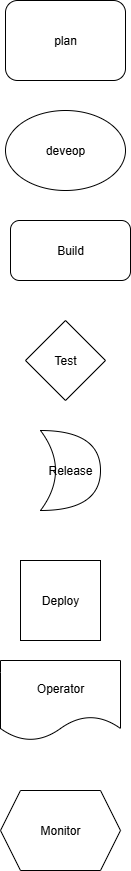

The diagram above was exported from draw.io. Its source (the exported page's mxGraphModel, read from the mxfile embedded in the PNG):
<mxGraphModel dx="1042" dy="527" grid="1" gridSize="10" guides="1" tooltips="1" connect="1" arrows="1" fold="1" page="1" pageScale="1" pageWidth="850" pageHeight="1100" math="0" shadow="0">
  <root>
    <mxCell id="0" />
    <mxCell id="1" parent="0" />
    <mxCell id="OZJFdqa-IZTFFKRjKRWV-2" value="plan" style="rounded=1;whiteSpace=wrap;html=1;" vertex="1" parent="1">
      <mxGeometry x="365" y="60" width="120" height="80" as="geometry" />
    </mxCell>
    <mxCell id="OZJFdqa-IZTFFKRjKRWV-3" value="deveop" style="ellipse;whiteSpace=wrap;html=1;" vertex="1" parent="1">
      <mxGeometry x="365" y="170" width="120" height="80" as="geometry" />
    </mxCell>
    <mxCell id="OZJFdqa-IZTFFKRjKRWV-4" value="Build" style="rounded=1;whiteSpace=wrap;html=1;" vertex="1" parent="1">
      <mxGeometry x="370" y="280" width="120" height="60" as="geometry" />
    </mxCell>
    <mxCell id="OZJFdqa-IZTFFKRjKRWV-5" value="Test" style="rhombus;whiteSpace=wrap;html=1;" vertex="1" parent="1">
      <mxGeometry x="385" y="380" width="80" height="80" as="geometry" />
    </mxCell>
    <mxCell id="OZJFdqa-IZTFFKRjKRWV-6" value="Release" style="shape=xor;whiteSpace=wrap;html=1;" vertex="1" parent="1">
      <mxGeometry x="400" y="490" width="60" height="80" as="geometry" />
    </mxCell>
    <mxCell id="OZJFdqa-IZTFFKRjKRWV-7" value="Deploy" style="whiteSpace=wrap;html=1;aspect=fixed;" vertex="1" parent="1">
      <mxGeometry x="380" y="620" width="80" height="80" as="geometry" />
    </mxCell>
    <mxCell id="OZJFdqa-IZTFFKRjKRWV-8" value="Operator" style="shape=document;whiteSpace=wrap;html=1;boundedLbl=1;" vertex="1" parent="1">
      <mxGeometry x="360" y="720" width="120" height="80" as="geometry" />
    </mxCell>
    <mxCell id="OZJFdqa-IZTFFKRjKRWV-9" value="Monitor" style="shape=hexagon;perimeter=hexagonPerimeter2;whiteSpace=wrap;html=1;fixedSize=1;" vertex="1" parent="1">
      <mxGeometry x="360" y="850" width="120" height="80" as="geometry" />
    </mxCell>
  </root>
</mxGraphModel>